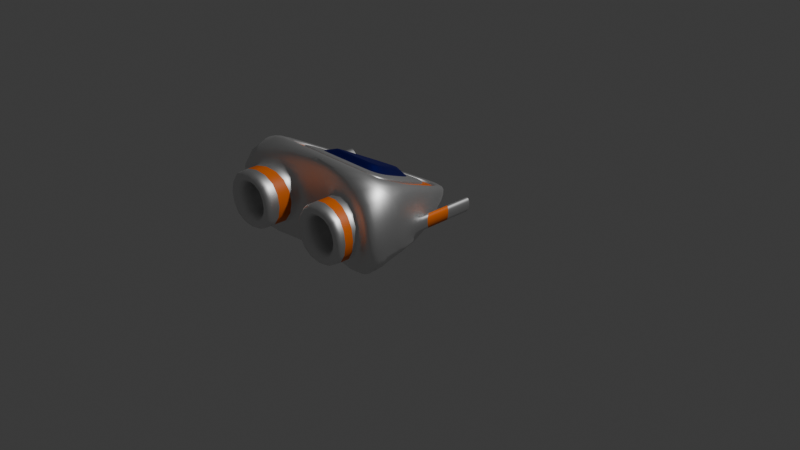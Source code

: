 # Source: spaceship.blend  (saved by Blender 4.0.36; exported with 4.5.12 LTS)
import bpy
from mathutils import Matrix  # noqa: F401  (used for matrix-valued properties, if any)

bpy.ops.wm.read_factory_settings(use_empty=True)
scene = bpy.context.scene
scene.name = 'Scene'

# ---- collections
col_collection = bpy.data.collections.new('Collection'); scene.collection.children.link(col_collection)

# ---- materials (node trees are filled in below, after node groups)
mat_material = bpy.data.materials.new('Material')
mat_material.alpha_threshold = 0.0
mat_material.use_transparent_shadow = False
mat_material.roughness = 0.5
mat_material.line_color = (0.0, 0.0, 0.0, 1.0)
mat_material_001 = bpy.data.materials.new('Material.001')
mat_material_001.use_transparent_shadow = False
mat_material_002 = bpy.data.materials.new('Material.002')
mat_material_002.use_transparent_shadow = False

# ---- material node trees
mat_material.use_nodes = True; mat_material.node_tree.nodes.clear()
_N = mat_material.node_tree.nodes; _L = mat_material.node_tree.links
n0 = _N.new('ShaderNodeOutputMaterial'); n0.name = 'Material Output'; n0.location = (300, 300)
n1 = _N.new('ShaderNodeBsdfPrincipled'); n1.name = 'Principled BSDF'; n1.location = (10, 300)
n1.inputs[1].default_value = 1.0
n1.inputs[3].default_value = 1.45
_L.new(n1.outputs[0], n0.inputs[0])
n0.is_active_output = True
mat_material_001.use_nodes = True; mat_material_001.node_tree.nodes.clear()
_N = mat_material_001.node_tree.nodes; _L = mat_material_001.node_tree.links
n0 = _N.new('ShaderNodeBsdfPrincipled'); n0.name = 'Principled BSDF'; n0.location = (10, 300)
n0.inputs[0].default_value = (0.0132, 0.01613, 0.2948, 1.0)
n0.inputs[1].default_value = 1.0
n0.inputs[3].default_value = 1.45
n1 = _N.new('ShaderNodeOutputMaterial'); n1.name = 'Material Output'; n1.location = (300, 300)
_L.new(n0.outputs[0], n1.inputs[0])
n1.is_active_output = True
mat_material_002.use_nodes = True; mat_material_002.node_tree.nodes.clear()
_N = mat_material_002.node_tree.nodes; _L = mat_material_002.node_tree.links
n0 = _N.new('ShaderNodeBsdfPrincipled'); n0.name = 'Principled BSDF'; n0.location = (10, 300)
n0.inputs[0].default_value = (0.8002, 0.1556, 0.0, 1.0)
n0.inputs[3].default_value = 1.45
n1 = _N.new('ShaderNodeOutputMaterial'); n1.name = 'Material Output'; n1.location = (300, 300)
_L.new(n0.outputs[0], n1.inputs[0])
n1.is_active_output = True

# ---- world
world_world = bpy.data.worlds.new('World'); scene.world = world_world
world_world.use_nodes = True; world_world.node_tree.nodes.clear()
_N = world_world.node_tree.nodes; _L = world_world.node_tree.links
n0 = _N.new('ShaderNodeOutputWorld'); n0.name = 'World Output'; n0.location = (300, 300)
n1 = _N.new('ShaderNodeBackground'); n1.name = 'Background'; n1.location = (10, 300)
n1.inputs[0].default_value = (0.05088, 0.05088, 0.05088, 1.0)
_L.new(n1.outputs[0], n0.inputs[0])
n0.is_active_output = True
world_world.color = (0.05088, 0.05088, 0.05088)
world_world.use_sun_shadow = False
world_world.sun_shadow_jitter_overblur = 0.0

# ---- cameras
cam_camera = bpy.data.cameras.new('Camera')
cam_camera.clip_end = 100.0
cam_camera.ortho_scale = 7.314

# ---- lights
light_light = bpy.data.lights.new('Light', 'POINT')
light_light.transmission_factor = 0.0
light_light.use_soft_falloff = False
light_light.energy = 1000.0
light_light.shadow_soft_size = 0.1
light_light.shadow_maximum_resolution = 0.006
light_light.use_absolute_resolution = True

# ---- meshes
me_cube = bpy.data.meshes.new('Cube')
me_cube.from_pydata([(-1.0, -1.269, 0.0), (0.0, 1.0, 0.0), (1.0, -1.0, 1.0), (1.0, -1.0, 0.0), (1.0, -1.269, 1.0), (-1.0, -1.269, 1.0), (-1.0, -1.0, 1.0), (-1.0, -1.0, 0.0), (1.0, -1.269, 0.0), (0.0, -1.0, 1.0), (0.0, -1.0, 0.0), (-0.178, -1.048, 0.1843), (-0.178, -1.048, 0.8157), (-0.822, -1.221, 0.8157), (-0.822, -1.221, 0.1843), (0.822, -1.221, 0.1843), (0.822, -1.221, 0.8157), (0.178, -1.048, 0.8157), (0.178, -1.048, 0.1843), (-0.178, -1.478, 0.8157), (-0.178, -1.478, 0.1843), (-0.822, -1.478, 0.1843), (-0.822, -1.478, 0.8157), (0.822, -1.478, 0.8157), (0.822, -1.478, 0.1843), (0.178, -1.478, 0.1843), (0.178, -1.478, 0.8157), (0.0, 0.2271, 0.3864), (-0.4558, -0.6845, 0.8422), (0.0, -0.6845, 0.8422), (0.4558, -0.6845, 0.8422), (-0.3265, -0.5934, 0.8628), (2.399e-08, 0.0597, 0.5363), (0.3265, -0.5934, 0.8628), (2.399e-08, -0.5934, 0.8628), (0.7989, -0.8978, 0.9129), (0.6569, -0.8155, 0.8718), (0.0, 0.4984, 0.2148), (0.0, 0.7, 0.1141), (0.0, 0.7143, 0.1428), (0.0, 0.5128, 0.2436), (-0.6569, -0.8011, 0.9005), (-0.7989, -0.8834, 0.9417), (0.0, -0.8011, 0.9005), (0.0, -0.8834, 0.9417), (0.6569, -0.8011, 0.9005), (0.7989, -0.8834, 0.9417), (0.0, -0.8155, 0.8718), (0.0, -0.8978, 0.9129), (-0.6569, -0.8155, 0.8718), (-0.7989, -0.8978, 0.9129), (-0.339, -1.478, 0.6579), (-0.339, -1.478, 0.3421), (-0.661, -1.478, 0.3421), (-0.661, -1.478, 0.6579), (0.661, -1.478, 0.6579), (0.661, -1.478, 0.3421), (0.339, -1.478, 0.3421), (0.339, -1.478, 0.6579), (-0.339, -1.0, 0.6579), (-0.339, -1.0, 0.3421), (-0.661, -1.0, 0.3421), (-0.661, -1.0, 0.6579), (0.661, -1.0, 0.6579), (0.661, -1.0, 0.3421), (0.339, -1.0, 0.3421), (0.339, -1.0, 0.6579), (-0.8674, -0.7348, 0.2965), (-0.8674, -0.7348, 0.5426), (-0.6213, -0.2426, 0.2965), (0.6213, -0.2426, 0.2965), (0.8674, -0.7348, 0.5426), (0.8674, -0.7348, 0.2965), (-0.8674, 0.1063, 0.2965), (-0.8674, 0.1063, 0.5426), (-0.6213, 0.1063, 0.2965), (0.6213, 0.1063, 0.2965), (0.8674, 0.1063, 0.5426), (0.8674, 0.1063, 0.2965), (0.8674, 0.0895, 0.2965), (0.8674, 0.0895, 0.5426), (0.6213, 0.0895, 0.2965), (-0.8674, 0.08952, 0.2965), (-0.6213, 0.08952, 0.2965), (-0.8674, 0.08952, 0.5426), (-0.8533, 0.1063, 0.3106), (-0.8533, 0.1063, 0.5087), (-0.6552, 0.1063, 0.3106), (0.6552, 0.1063, 0.3106), (0.8533, 0.1063, 0.5087), (0.8533, 0.1063, 0.3106), (-0.8533, -0.2426, 0.3106), (-0.8533, -0.2426, 0.5087), (-0.6552, -0.2426, 0.3106), (0.6552, -0.2426, 0.3106), (0.8533, -0.2426, 0.5087), (0.8533, -0.2426, 0.3106), (-0.5, 0.0, 0.5), (0.5, -1.0, 1.0), (-0.2279, -0.2287, 0.6143), (0.2279, -0.6845, 0.8422), (-0.3994, -0.0989, 0.5135), (0.3285, -0.8155, 0.8718), (-0.1633, -0.2668, 0.6996), (0.1633, -0.5934, 0.8628), (-0.3285, -0.1585, 0.5433), (0.3994, -0.8978, 0.9129), (0.3285, -0.8011, 0.9005), (0.3994, -0.8834, 0.9417), (-0.3285, -0.1442, 0.5721), (-0.3994, -0.08452, 0.5423), (-0.7444, -0.4887, 0.4196), (-0.7444, 0.1063, 0.4196), (-0.7444, 0.08952, 0.4196), (-0.7543, 0.1063, 0.4096), (-0.7543, -0.2426, 0.4096), (-0.5, -1.0, 1.0), (0.5, 0.0, 0.5), (0.2279, -0.2287, 0.6143), (-0.2279, -0.6845, 0.8422), (-0.3285, -0.8155, 0.8718), (0.3285, -0.1585, 0.5433), (0.1633, -0.2668, 0.6996), (-0.1633, -0.5934, 0.8628), (0.3994, -0.0989, 0.5135), (-0.3994, -0.8978, 0.9129), (0.3285, -0.1442, 0.5721), (0.3994, -0.08452, 0.5423), (-0.3285, -0.8011, 0.9005), (-0.3994, -0.8834, 0.9417), (0.7444, -0.4887, 0.4196), (0.7444, 0.1063, 0.4196), (0.7444, 0.0895, 0.4196), (0.7543, 0.1063, 0.4096), (0.7543, -0.2426, 0.4096), (8.941e-08, -0.4301, 0.7812), (1.49e-08, -1.048, 0.8157), (-1.49e-08, -1.048, 0.1843), (-0.822, -1.307, 0.1843), (-0.822, -1.392, 0.1843), (-0.822, -1.392, 0.8157), (-0.822, -1.307, 0.8157), (-0.178, -1.191, 0.1843), (-0.178, -1.335, 0.1843), (-0.178, -1.335, 0.8157), (-0.178, -1.191, 0.8157), (0.178, -1.191, 0.8157), (0.178, -1.335, 0.8157), (0.822, -1.392, 0.8157), (0.822, -1.307, 0.8157), (0.822, -1.392, 0.1843), (0.822, -1.307, 0.1843), (0.178, -1.191, 0.1843), (0.178, -1.335, 0.1843), (-0.6213, -0.02119, 0.2965), (-0.6213, -0.1319, 0.2965), (-0.8674, -0.1853, 0.5426), (-0.8674, -0.46, 0.5426), (-0.8674, -0.46, 0.2965), (-0.8674, -0.1853, 0.2965), (-0.7444, -0.296, 0.4196), (-0.7444, -0.1032, 0.4196), (0.8674, -0.1853, 0.5426), (0.8674, -0.46, 0.5426), (0.6213, -0.0212, 0.2965), (0.6213, -0.1319, 0.2965), (0.8674, -0.46, 0.2965), (0.8674, -0.1853, 0.2965), (0.7444, -0.296, 0.4196), (0.7444, -0.1032, 0.4196)], [], [(99, 28, 31, 103), (9, 116, 6, 5), (80, 79, 78, 77), (1, 3, 10, 7), (83, 82, 73, 75), (139, 143, 20, 21), (3, 2, 4, 8), (6, 7, 0, 5), (10, 3, 8), (7, 10, 0), (140, 139, 21, 22), (2, 98, 9, 4), (10, 18, 137, 11), (9, 5, 13, 12), (5, 0, 14, 13), (0, 10, 11, 14), (8, 4, 16, 15), (4, 9, 17, 16), (12, 136, 17, 9), (10, 8, 15, 18), (24, 23, 55, 56), (23, 26, 58, 55), (148, 147, 26, 23), (150, 148, 23, 24), (144, 140, 22, 19), (147, 153, 25, 26), (143, 144, 19, 20), (153, 150, 24, 25), (128, 43, 29, 119), (116, 9, 44, 129), (98, 2, 46, 108), (117, 1, 39, 127), (135, 123, 34, 104), (100, 30, 33, 104), (118, 27, 32, 122), (119, 29, 34, 123), (109, 41, 28, 99), (121, 36, 35, 124), (107, 45, 30, 100), (126, 40, 27, 118), (108, 46, 35, 106), (109, 40, 37, 105), (126, 45, 36, 121), (127, 39, 38, 124), (97, 6, 42, 110), (102, 47, 48, 106), (120, 49, 50, 125), (105, 37, 38, 101), (107, 43, 47, 102), (110, 42, 50, 101), (129, 44, 48, 125), (128, 41, 49, 120), (56, 55, 63, 64), (55, 58, 66, 63), (19, 22, 54, 51), (20, 19, 51, 52), (26, 25, 57, 58), (25, 24, 56, 57), (22, 21, 53, 54), (21, 20, 52, 53), (60, 59, 62, 61), (64, 63, 66, 65), (51, 54, 62, 59), (52, 51, 59, 60), (58, 57, 65, 66), (57, 56, 64, 65), (54, 53, 61, 62), (53, 52, 60, 61), (136, 12, 11, 137), (7, 6, 68, 67), (97, 1, 69, 111), (1, 7, 67, 69), (117, 2, 71, 130), (2, 3, 72, 71), (3, 1, 70, 72), (87, 85, 91, 93), (90, 88, 94, 96), (132, 80, 77, 131), (113, 83, 75, 112), (82, 84, 74, 73), (79, 81, 76, 78), (167, 164, 81, 79), (169, 162, 80, 132), (162, 167, 79, 80), (159, 156, 84, 82), (161, 154, 83, 113), (154, 159, 82, 83), (73, 74, 86, 85), (112, 75, 87, 114), (75, 73, 85, 87), (131, 77, 89, 133), (77, 78, 90, 89), (78, 76, 88, 90), (91, 92, 115, 93), (94, 134, 95, 96), (89, 90, 96, 95), (133, 89, 95, 134), (114, 87, 93, 115), (85, 86, 92, 91), (86, 114, 115, 92), (74, 112, 114, 86), (156, 161, 113, 84), (84, 113, 112, 74), (6, 97, 111, 68), (39, 110, 101, 38), (45, 107, 102, 36), (49, 105, 101, 50), (36, 102, 106, 35), (1, 97, 110, 39), (41, 109, 105, 49), (44, 108, 106, 48), (43, 107, 100, 29), (40, 109, 99, 27), (29, 100, 104, 34), (122, 135, 104, 33), (9, 98, 108, 44), (27, 99, 103, 32), (32, 103, 135, 122), (88, 133, 134, 94), (76, 131, 133, 88), (164, 169, 132, 81), (81, 132, 131, 76), (1, 117, 130, 70), (43, 128, 120, 47), (42, 129, 125, 50), (47, 120, 125, 48), (46, 127, 124, 35), (40, 126, 121, 37), (45, 126, 118, 30), (37, 121, 124, 38), (28, 119, 123, 31), (30, 118, 122, 33), (103, 31, 123, 135), (2, 117, 127, 46), (6, 116, 129, 42), (41, 128, 119, 28), (17, 136, 137, 18), (11, 12, 145, 142), (142, 145, 144, 143), (12, 13, 141, 145), (145, 141, 140, 144), (13, 14, 138, 141), (141, 138, 139, 140), (14, 11, 142, 138), (138, 142, 143, 139), (18, 15, 151, 152), (152, 151, 150, 153), (17, 18, 152, 146), (146, 152, 153, 147), (15, 16, 149, 151), (151, 149, 148, 150), (16, 17, 146, 149), (149, 146, 147, 148), (68, 111, 160, 157), (157, 160, 161, 156), (69, 67, 158, 155), (155, 158, 159, 154), (111, 69, 155, 160), (160, 155, 154, 161), (67, 68, 157, 158), (158, 157, 156, 159), (70, 130, 168, 165), (165, 168, 169, 164), (71, 72, 166, 163), (163, 166, 167, 162), (130, 71, 163, 168), (168, 163, 162, 169), (72, 70, 165, 166), (166, 165, 164, 167)])
me_cube.polygons.foreach_set('use_smooth', [True] * 169)
me_cube.polygons.foreach_set('material_index', [1, 0, 0, 0, 0, 0, 0, 0, 0, 0, 0, 0, 0, 0, 0, 0, 0, 0, 0, 0, 0, 0, 0, 0, 0, 0, 0, 0, 0, 0, 0, 0, 1, 1, 1, 1, 0, 2, 0, 0, 0, 0, 0, 0, 0, 2, 2, 2, 0, 0, 0, 0, 0, 0, 0, 0, 0, 0, 0, 0, 0, 0, 0, 0, 0, 0, 0, 0, 0, 0, 0, 0, 0, 0, 0, 0, 0, 0, 0, 0, 0, 0, 0, 0, 0, 0, 0, 0, 0, 0, 0, 0, 0, 0, 0, 0, 0, 0, 0, 0, 0, 0, 0, 0, 0, 0, 2, 2, 0, 0, 0, 0, 0, 1, 1, 0, 1, 1, 0, 0, 0, 0, 0, 0, 0, 2, 0, 0, 0, 2, 1, 1, 1, 0, 0, 0, 0, 0, 2, 0, 2, 0, 2, 0, 2, 0, 2, 0, 2, 0, 2, 0, 2, 0, 2, 0, 2, 0, 2, 0, 2, 0, 2, 0, 2, 0, 2, 0, 2])
_k = {(27, 99): 1.0, (30, 118): 1.0, (28, 119): 1.0, (29, 100): 1.0, (50, 101): 1.0, (49, 120): 1.0, (47, 102): 1.0, (36, 121): 1.0, (32, 103): 1.0, (33, 122): 1.0, (31, 123): 1.0, (34, 104): 1.0, (37, 105): 1.0, (35, 106): 1.0, (38, 124): 1.0, (48, 125): 1.0, (73, 74): 1.0, (73, 75): 1.0, (75, 112): 1.0, (77, 131): 1.0, (76, 78): 1.0, (77, 78): 1.0, (85, 86): 1.0, (85, 87): 1.0, (87, 114): 1.0, (89, 133): 1.0, (88, 90): 1.0, (89, 90): 1.0, (28, 99): 1.0, (30, 100): 1.0, (38, 101): 1.0, (36, 102): 1.0, (31, 103): 1.0, (33, 104): 1.0, (49, 105): 1.0, (48, 106): 1.0, (74, 112): 1.0, (86, 114): 1.0, (27, 118): 1.0, (29, 119): 1.0, (47, 120): 1.0, (37, 121): 1.0, (32, 122): 1.0, (34, 123): 1.0, (35, 124): 1.0, (50, 125): 1.0, (76, 131): 1.0, (88, 133): 1.0}
me_cube.attributes.new('crease_edge', 'FLOAT', 'EDGE').data.foreach_set('value', [_k.get((min(e.vertices), max(e.vertices)), 0.0) for e in me_cube.edges])
_uv = me_cube.uv_layers.new(name='UVMap')
_uv.uv.foreach_set('vector', [0.8267, 0.6536, 0.8267, 0.7106, 0.8267, 0.7106, 0.8267, 0.6536, 0.75, 0.75, 0.8125, 0.75, 0.875, 0.75, 0.875, 0.75, 0.5438, 0.7169, 0.4823, 0.7168, 0.4823, 0.7168, 0.5438, 0.7168, 0.375, 0.5, 0.375, 0.75, 0.25, 0.75, 0.125, 0.75, 0.4491, 0.09467, 0.4491, 0.03315, 0.4491, 0.03315, 0.4491, 0.09467, 0.4211, 0.9778, 0.4211, 0.8972, 0.4211, 0.8972, 0.4211, 0.9778, 0.375, 0.75, 0.625, 0.75, 0.625, 0.75, 0.375, 0.75, 0.625, 0.0, 0.375, 0.0, 0.375, 0.0, 0.625, 0.0, 0.25, 0.75, 0.375, 0.75, 0.375, 0.75, 0.125, 0.75, 0.25, 0.75, 0.125, 0.75, 0.5789, 0.9778, 0.4211, 0.9778, 0.4211, 0.9778, 0.5789, 0.9778, 0.625, 0.75, 0.6875, 0.75, 0.75, 0.75, 0.625, 0.75, 0.375, 0.875, 0.4211, 0.8528, 0.4211, 0.875, 0.4211, 0.8972, 0.625, 0.875, 0.625, 1.0, 0.5789, 0.9778, 0.5789, 0.8972, 0.625, 1.0, 0.375, 1.0, 0.4211, 0.9778, 0.5789, 0.9778, 0.375, 1.0, 0.375, 0.875, 0.4211, 0.8972, 0.4211, 0.9778, 0.375, 0.75, 0.625, 0.75, 0.5789, 0.7722, 0.4211, 0.7722, 0.625, 0.75, 0.625, 0.875, 0.5789, 0.8528, 0.5789, 0.7722, 0.5789, 0.8972, 0.5789, 0.875, 0.5789, 0.8528, 0.625, 0.875, 0.375, 0.875, 0.375, 0.75, 0.4211, 0.7722, 0.4211, 0.8528, 0.4211, 0.7722, 0.5789, 0.7722, 0.5789, 0.7722, 0.4211, 0.7722, 0.5789, 0.7722, 0.5789, 0.8528, 0.5789, 0.8528, 0.5789, 0.7722, 0.5789, 0.7722, 0.5789, 0.8528, 0.5789, 0.8528, 0.5789, 0.7722, 0.4211, 0.7722, 0.5789, 0.7722, 0.5789, 0.7722, 0.4211, 0.7722, 0.5789, 0.8972, 0.5789, 0.9778, 0.5789, 0.9778, 0.5789, 0.8972, 0.5789, 0.8528, 0.4211, 0.8528, 0.4211, 0.8528, 0.5789, 0.8528, 0.4211, 0.8972, 0.5789, 0.8972, 0.5789, 0.8972, 0.4211, 0.8972, 0.4211, 0.8528, 0.4211, 0.7722, 0.4211, 0.7722, 0.4211, 0.8528, 0.8035, 0.7251, 0.7624, 0.7251, 0.7697, 0.7106, 0.7982, 0.7106, 0.8125, 0.75, 0.75, 0.75, 0.7573, 0.7354, 0.8072, 0.7354, 0.6875, 0.75, 0.625, 0.75, 0.6574, 0.7354, 0.7074, 0.7354, 0.75, 0.625, 0.875, 0.5, 0.8571, 0.5357, 0.7573, 0.6356, 0.784, 0.6821, 0.7982, 0.7106, 0.7697, 0.7106, 0.7412, 0.7106, 0.7412, 0.7106, 0.7127, 0.7106, 0.7127, 0.7106, 0.7412, 0.7106, 0.7697, 0.6536, 0.8267, 0.5966, 0.8267, 0.5966, 0.7697, 0.6536, 0.7982, 0.7106, 0.7697, 0.7106, 0.7697, 0.7106, 0.7982, 0.7106, 0.8445, 0.643, 0.8445, 0.7251, 0.8267, 0.7106, 0.8267, 0.6536, 0.7624, 0.643, 0.6803, 0.7251, 0.6574, 0.7354, 0.7573, 0.6356, 0.7214, 0.7251, 0.6803, 0.7251, 0.7127, 0.7106, 0.7412, 0.7106, 0.7624, 0.643, 0.8445, 0.5609, 0.8267, 0.5966, 0.7697, 0.6536, 0.7074, 0.7354, 0.6574, 0.7354, 0.6574, 0.7354, 0.7074, 0.7354, 0.8445, 0.643, 0.8445, 0.5609, 0.8445, 0.5609, 0.8445, 0.643, 0.7624, 0.643, 0.6803, 0.7251, 0.6803, 0.7251, 0.7624, 0.643, 0.7573, 0.6356, 0.8571, 0.5357, 0.8571, 0.5357, 0.7573, 0.6356, 0.875, 0.625, 0.875, 0.75, 0.8571, 0.7354, 0.8571, 0.6356, 0.7214, 0.7251, 0.7624, 0.7251, 0.7573, 0.7354, 0.7074, 0.7354, 0.8035, 0.7251, 0.8445, 0.7251, 0.8571, 0.7354, 0.8072, 0.7354, 0.8445, 0.643, 0.8445, 0.5609, 0.8571, 0.5357, 0.8571, 0.6356, 0.7214, 0.7251, 0.7624, 0.7251, 0.7624, 0.7251, 0.7214, 0.7251, 0.8571, 0.6356, 0.8571, 0.7354, 0.8571, 0.7354, 0.8571, 0.6356, 0.8072, 0.7354, 0.7573, 0.7354, 0.7573, 0.7354, 0.8072, 0.7354, 0.8035, 0.7251, 0.8445, 0.7251, 0.8445, 0.7251, 0.8035, 0.7251, 0.4211, 0.7722, 0.5789, 0.7722, 0.5789, 0.7722, 0.4211, 0.7722, 0.5789, 0.7722, 0.5789, 0.8528, 0.5789, 0.8528, 0.5789, 0.7722, 0.5789, 0.8972, 0.5789, 0.9778, 0.5789, 0.9778, 0.5789, 0.8972, 0.4211, 0.8972, 0.5789, 0.8972, 0.5789, 0.8972, 0.4211, 0.8972, 0.5789, 0.8528, 0.4211, 0.8528, 0.4211, 0.8528, 0.5789, 0.8528, 0.4211, 0.8528, 0.4211, 0.7722, 0.4211, 0.7722, 0.4211, 0.8528, 0.5789, 0.9778, 0.4211, 0.9778, 0.4211, 0.9778, 0.5789, 0.9778, 0.4211, 0.9778, 0.4211, 0.8972, 0.4211, 0.8972, 0.4211, 0.9778, 0.4211, 0.8972, 0.5789, 0.8972, 0.5789, 0.9778, 0.4211, 0.9778, 0.4211, 0.7722, 0.5789, 0.7722, 0.5789, 0.8528, 0.4211, 0.8528, 0.5789, 0.8972, 0.5789, 0.9778, 0.5789, 0.9778, 0.5789, 0.8972, 0.4211, 0.8972, 0.5789, 0.8972, 0.5789, 0.8972, 0.4211, 0.8972, 0.5789, 0.8528, 0.4211, 0.8528, 0.4211, 0.8528, 0.5789, 0.8528, 0.4211, 0.8528, 0.4211, 0.7722, 0.4211, 0.7722, 0.4211, 0.8528, 0.5789, 0.9778, 0.4211, 0.9778, 0.4211, 0.9778, 0.5789, 0.9778, 0.4211, 0.9778, 0.4211, 0.8972, 0.4211, 0.8972, 0.4211, 0.9778, 0.5789, 0.875, 0.5789, 0.8972, 0.4211, 0.8972, 0.4211, 0.875, 0.375, 0.0, 0.625, 0.0, 0.5106, 0.03315, 0.4491, 0.03315, 0.5, 0.125, 0.375, 0.25, 0.4491, 0.09467, 0.4799, 0.06391, 0.375, 0.25, 0.375, 0.0, 0.4491, 0.03315, 0.4491, 0.09467, 0.625, 0.625, 0.625, 0.75, 0.5438, 0.7168, 0.5438, 0.6861, 0.625, 0.75, 0.375, 0.75, 0.4823, 0.7168, 0.5438, 0.7168, 0.375, 0.75, 0.625, 0.5, 0.5438, 0.6553, 0.4823, 0.7168, 0.4526, 0.08619, 0.4526, 0.03666, 0.4526, 0.03666, 0.4526, 0.08619, 0.4893, 0.7133, 0.5388, 0.6638, 0.5388, 0.6638, 0.4893, 0.7133, 0.5438, 0.6861, 0.5438, 0.7169, 0.5438, 0.7168, 0.5438, 0.6861, 0.4799, 0.06391, 0.4491, 0.09467, 0.4491, 0.09467, 0.4799, 0.06391, 0.4491, 0.03315, 0.5106, 0.03315, 0.5106, 0.03315, 0.4491, 0.03315, 0.4823, 0.7168, 0.5438, 0.6553, 0.5438, 0.6553, 0.4823, 0.7168, 0.4823, 0.7168, 0.5438, 0.6553, 0.5438, 0.6553, 0.4823, 0.7168, 0.5438, 0.6861, 0.5438, 0.7168, 0.5438, 0.7169, 0.5438, 0.6861, 0.5438, 0.7168, 0.4823, 0.7168, 0.4823, 0.7168, 0.5438, 0.7169, 0.4491, 0.03315, 0.5106, 0.03315, 0.5106, 0.03315, 0.4491, 0.03315, 0.4799, 0.06391, 0.4491, 0.09467, 0.4491, 0.09467, 0.4799, 0.06391, 0.4491, 0.09467, 0.4491, 0.03315, 0.4491, 0.03315, 0.4491, 0.09467, 0.4491, 0.03315, 0.5106, 0.03315, 0.5022, 0.03666, 0.4526, 0.03666, 0.4799, 0.06391, 0.4491, 0.09467, 0.4526, 0.08619, 0.4774, 0.06143, 0.4491, 0.09467, 0.4491, 0.03315, 0.4526, 0.03666, 0.4526, 0.08619, 0.5438, 0.6861, 0.5438, 0.7168, 0.5388, 0.7133, 0.5388, 0.6886, 0.5438, 0.7168, 0.4823, 0.7168, 0.4893, 0.7133, 0.5388, 0.7133, 0.4823, 0.7168, 0.5438, 0.6553, 0.5388, 0.6638, 0.4893, 0.7133, 0.4526, 0.03666, 0.5022, 0.03666, 0.4774, 0.06143, 0.4526, 0.08619, 0.5388, 0.6638, 0.5388, 0.6886, 0.5388, 0.7133, 0.4893, 0.7133, 0.5388, 0.7133, 0.4893, 0.7133, 0.4893, 0.7133, 0.5388, 0.7133, 0.5388, 0.6886, 0.5388, 0.7133, 0.5388, 0.7133, 0.5388, 0.6886, 0.4774, 0.06143, 0.4526, 0.08619, 0.4526, 0.08619, 0.4774, 0.06143, 0.4526, 0.03666, 0.5022, 0.03666, 0.5022, 0.03666, 0.4526, 0.03666, 0.5022, 0.03666, 0.4774, 0.06143, 0.4774, 0.06143, 0.5022, 0.03666, 0.5106, 0.03315, 0.4799, 0.06391, 0.4774, 0.06143, 0.5022, 0.03666, 0.5106, 0.03315, 0.4799, 0.06391, 0.4799, 0.06391, 0.5106, 0.03315, 0.5106, 0.03315, 0.4799, 0.06391, 0.4799, 0.06391, 0.5106, 0.03315, 0.625, 0.0, 0.5, 0.125, 0.4799, 0.06391, 0.5106, 0.03315, 0.8571, 0.5357, 0.8571, 0.6356, 0.8571, 0.6356, 0.8571, 0.5357, 0.6803, 0.7251, 0.7214, 0.7251, 0.7214, 0.7251, 0.6803, 0.7251, 0.8445, 0.7251, 0.8445, 0.643, 0.8571, 0.6356, 0.8571, 0.7354, 0.6803, 0.7251, 0.7214, 0.7251, 0.7074, 0.7354, 0.6574, 0.7354, 0.875, 0.5, 0.875, 0.625, 0.8571, 0.6356, 0.8571, 0.5357, 0.8445, 0.7251, 0.8445, 0.643, 0.8445, 0.643, 0.8445, 0.7251, 0.7573, 0.7354, 0.7074, 0.7354, 0.7074, 0.7354, 0.7573, 0.7354, 0.7624, 0.7251, 0.7214, 0.7251, 0.7412, 0.7106, 0.7697, 0.7106, 0.8445, 0.5609, 0.8445, 0.643, 0.8267, 0.6536, 0.8267, 0.5966, 0.7697, 0.7106, 0.7412, 0.7106, 0.7412, 0.7106, 0.7697, 0.7106, 0.7697, 0.6536, 0.784, 0.6821, 0.7412, 0.7106, 0.7127, 0.7106, 0.75, 0.75, 0.6875, 0.75, 0.7074, 0.7354, 0.7573, 0.7354, 0.8267, 0.5966, 0.8267, 0.6536, 0.8267, 0.6536, 0.8267, 0.5966, 0.8267, 0.5966, 0.8267, 0.6536, 0.784, 0.6821, 0.7697, 0.6536, 0.5388, 0.6638, 0.5388, 0.6886, 0.5388, 0.6886, 0.5388, 0.6638, 0.5438, 0.6553, 0.5438, 0.6861, 0.5388, 0.6886, 0.5388, 0.6638, 0.5438, 0.6553, 0.5438, 0.6861, 0.5438, 0.6861, 0.5438, 0.6553, 0.5438, 0.6553, 0.5438, 0.6861, 0.5438, 0.6861, 0.5438, 0.6553, 0.625, 0.5, 0.625, 0.625, 0.5438, 0.6861, 0.5438, 0.6553, 0.7624, 0.7251, 0.8035, 0.7251, 0.8035, 0.7251, 0.7624, 0.7251, 0.8571, 0.7354, 0.8072, 0.7354, 0.8072, 0.7354, 0.8571, 0.7354, 0.7624, 0.7251, 0.8035, 0.7251, 0.8072, 0.7354, 0.7573, 0.7354, 0.6574, 0.7354, 0.7573, 0.6356, 0.7573, 0.6356, 0.6574, 0.7354, 0.8445, 0.5609, 0.7624, 0.643, 0.7624, 0.643, 0.8445, 0.5609, 0.6803, 0.7251, 0.7624, 0.643, 0.7697, 0.6536, 0.7127, 0.7106, 0.8445, 0.5609, 0.7624, 0.643, 0.7573, 0.6356, 0.8571, 0.5357, 0.8267, 0.7106, 0.7982, 0.7106, 0.7982, 0.7106, 0.8267, 0.7106, 0.7127, 0.7106, 0.7697, 0.6536, 0.7697, 0.6536, 0.7127, 0.7106, 0.8267, 0.6536, 0.8267, 0.7106, 0.7982, 0.7106, 0.784, 0.6821, 0.625, 0.75, 0.75, 0.625, 0.7573, 0.6356, 0.6574, 0.7354, 0.875, 0.75, 0.8125, 0.75, 0.8072, 0.7354, 0.8571, 0.7354, 0.8445, 0.7251, 0.8035, 0.7251, 0.7982, 0.7106, 0.8267, 0.7106, 0.5789, 0.8528, 0.5789, 0.875, 0.4211, 0.875, 0.4211, 0.8528, 0.4211, 0.8972, 0.5789, 0.8972, 0.5789, 0.8972, 0.4211, 0.8972, 0.4211, 0.8972, 0.5789, 0.8972, 0.5789, 0.8972, 0.4211, 0.8972, 0.5789, 0.8972, 0.5789, 0.9778, 0.5789, 0.9778, 0.5789, 0.8972, 0.5789, 0.8972, 0.5789, 0.9778, 0.5789, 0.9778, 0.5789, 0.8972, 0.5789, 0.9778, 0.4211, 0.9778, 0.4211, 0.9778, 0.5789, 0.9778, 0.5789, 0.9778, 0.4211, 0.9778, 0.4211, 0.9778, 0.5789, 0.9778, 0.4211, 0.9778, 0.4211, 0.8972, 0.4211, 0.8972, 0.4211, 0.9778, 0.4211, 0.9778, 0.4211, 0.8972, 0.4211, 0.8972, 0.4211, 0.9778, 0.4211, 0.8528, 0.4211, 0.7722, 0.4211, 0.7722, 0.4211, 0.8528, 0.4211, 0.8528, 0.4211, 0.7722, 0.4211, 0.7722, 0.4211, 0.8528, 0.5789, 0.8528, 0.4211, 0.8528, 0.4211, 0.8528, 0.5789, 0.8528, 0.5789, 0.8528, 0.4211, 0.8528, 0.4211, 0.8528, 0.5789, 0.8528, 0.4211, 0.7722, 0.5789, 0.7722, 0.5789, 0.7722, 0.4211, 0.7722, 0.4211, 0.7722, 0.5789, 0.7722, 0.5789, 0.7722, 0.4211, 0.7722, 0.5789, 0.7722, 0.5789, 0.8528, 0.5789, 0.8528, 0.5789, 0.7722, 0.5789, 0.7722, 0.5789, 0.8528, 0.5789, 0.8528, 0.5789, 0.7722, 0.5106, 0.03315, 0.4799, 0.06391, 0.4799, 0.06391, 0.5106, 0.03315, 0.5106, 0.03315, 0.4799, 0.06391, 0.4799, 0.06391, 0.5106, 0.03315, 0.4491, 0.09467, 0.4491, 0.03315, 0.4491, 0.03315, 0.4491, 0.09467, 0.4491, 0.09467, 0.4491, 0.03315, 0.4491, 0.03315, 0.4491, 0.09467, 0.4799, 0.06391, 0.4491, 0.09467, 0.4491, 0.09467, 0.4799, 0.06391, 0.4799, 0.06391, 0.4491, 0.09467, 0.4491, 0.09467, 0.4799, 0.06391, 0.4491, 0.03315, 0.5106, 0.03315, 0.5106, 0.03315, 0.4491, 0.03315, 0.4491, 0.03315, 0.5106, 0.03315, 0.5106, 0.03315, 0.4491, 0.03315, 0.5438, 0.6553, 0.5438, 0.6861, 0.5438, 0.6861, 0.5438, 0.6553, 0.5438, 0.6553, 0.5438, 0.6861, 0.5438, 0.6861, 0.5438, 0.6553, 0.5438, 0.7168, 0.4823, 0.7168, 0.4823, 0.7168, 0.5438, 0.7168, 0.5438, 0.7168, 0.4823, 0.7168, 0.4823, 0.7168, 0.5438, 0.7168, 0.5438, 0.6861, 0.5438, 0.7168, 0.5438, 0.7168, 0.5438, 0.6861, 0.5438, 0.6861, 0.5438, 0.7168, 0.5438, 0.7168, 0.5438, 0.6861, 0.4823, 0.7168, 0.5438, 0.6553, 0.5438, 0.6553, 0.4823, 0.7168, 0.4823, 0.7168, 0.5438, 0.6553, 0.5438, 0.6553, 0.4823, 0.7168])
me_cube.materials.append(mat_material)
me_cube.materials.append(mat_material_001)
me_cube.materials.append(mat_material_002)
me_cube.use_mirror_vertex_groups = False
me_cube.update()

# ---- objects
ob_spaceship = bpy.data.objects.new('spaceship', me_cube)
ob_light = bpy.data.objects.new('Light', light_light)
ob_camera = bpy.data.objects.new('Camera', cam_camera)

# ---- transforms, parenting, visibility, modifiers, constraints
ob_spaceship.location = (0.0, 0.0, 0.0)
ob_spaceship.lock_rotations_4d = False
ob_spaceship.empty_display_type = 'ARROWS'
ob_spaceship.lineart.crease_threshold = 0.0
_m = ob_spaceship.modifiers.new('Subdivision', 'SUBSURF')
ob_light.location = (4.076, 1.005, 5.904)
ob_light.rotation_euler = (0.6503, 0.05522, 1.866)
ob_light.lock_rotations_4d = False
ob_light.empty_display_type = 'ARROWS'
ob_light.color = (0.0, 0.0, 0.0, 0.0)
ob_light.lineart.crease_threshold = 0.0
ob_camera.location = (7.359, -6.926, 4.958)
ob_camera.rotation_euler = (1.109, 0.0, 0.8149)
ob_camera.lock_rotations_4d = False
ob_camera.empty_display_type = 'ARROWS'
ob_camera.color = (0.0, 0.0, 0.0, 0.0)
ob_camera.display_type = 'WIRE'
ob_camera.lineart.crease_threshold = 0.0

# ---- collection membership
col_collection.objects.link(ob_spaceship)
col_collection.objects.link(ob_light)
col_collection.objects.link(ob_camera)

# ---- scene / render settings (as saved in the file)
scene.camera = ob_camera
scene.frame_start = 1; scene.frame_end = 250; scene.frame_set(1)
scene.render.engine = 'BLENDER_EEVEE_NEXT'
scene.cycles.sampling_pattern = 'TABULATED_SOBOL'
bpy.context.view_layer.update()
